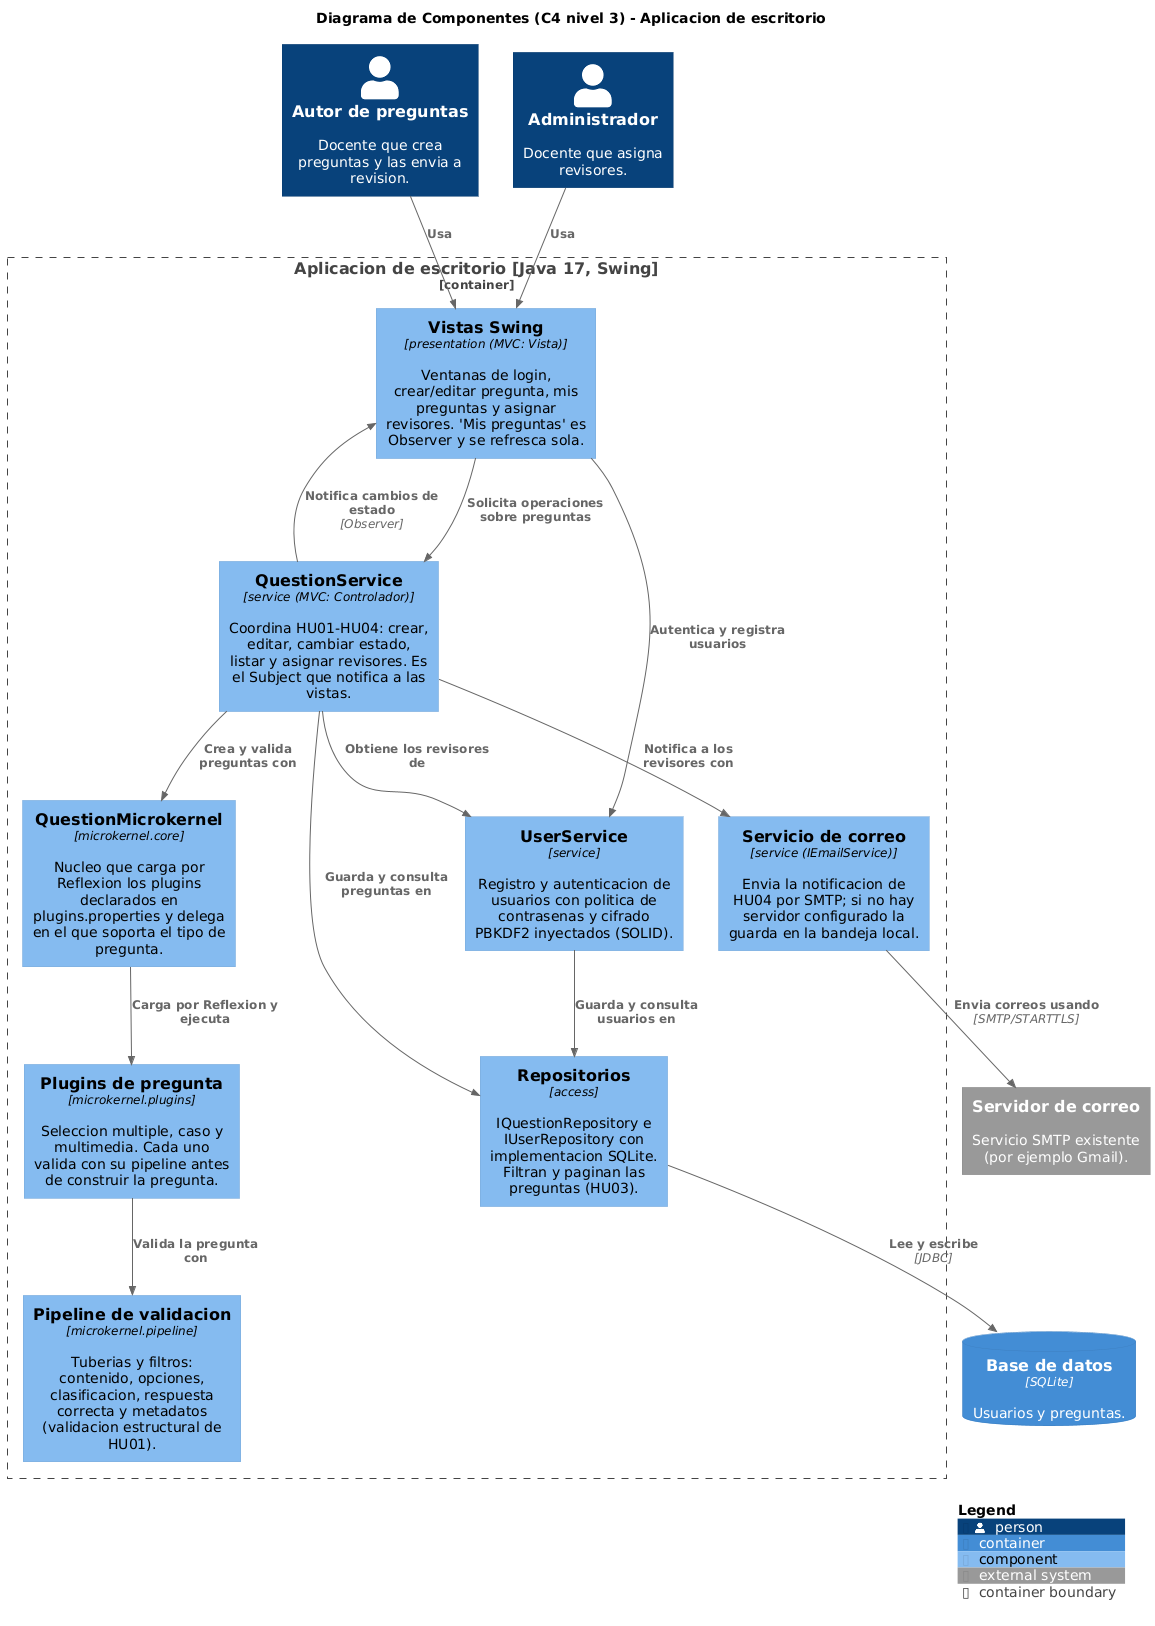

The diagram above was rendered by PlantUML. Its source (embedded in the PNG):
@startuml c4-componentes
!include /tmp/claude-0/-home-claude/7677e42f-18b4-5b57-a16f-613e6b074a1f/scratchpad/puml/c4/C4_Component.puml
LAYOUT_TOP_DOWN()
title Diagrama de Componentes (C4 nivel 3) - Aplicacion de escritorio

Person(autor, "Autor de preguntas", "Docente que crea preguntas y las envia a revision.")
Person(admin, "Administrador", "Docente que asigna revisores.")

Container_Boundary(desktop, "Aplicacion de escritorio [Java 17, Swing]") {
  Component(vistas, "Vistas Swing", "presentation (MVC: Vista)", "Ventanas de login, crear/editar pregunta, mis preguntas y asignar revisores. 'Mis preguntas' es Observer y se refresca sola.")
  Component(qservice, "QuestionService", "service (MVC: Controlador)", "Coordina HU01-HU04: crear, editar, cambiar estado, listar y asignar revisores. Es el Subject que notifica a las vistas.")
  Component(uservice, "UserService", "service", "Registro y autenticacion de usuarios con politica de contrasenas y cifrado PBKDF2 inyectados (SOLID).")
  Component(kernel, "QuestionMicrokernel", "microkernel.core", "Nucleo que carga por Reflexion los plugins declarados en plugins.properties y delega en el que soporta el tipo de pregunta.")
  Component(plugins, "Plugins de pregunta", "microkernel.plugins", "Seleccion multiple, caso y multimedia. Cada uno valida con su pipeline antes de construir la pregunta.")
  Component(pipeline, "Pipeline de validacion", "microkernel.pipeline", "Tuberias y filtros: contenido, opciones, clasificacion, respuesta correcta y metadatos (validacion estructural de HU01).")
  Component(repos, "Repositorios", "access", "IQuestionRepository e IUserRepository con implementacion SQLite. Filtran y paginan las preguntas (HU03).")
  Component(email, "Servicio de correo", "service (IEmailService)", "Envia la notificacion de HU04 por SMTP; si no hay servidor configurado la guarda en la bandeja local.")
}

ContainerDb(db, "Base de datos", "SQLite", "Usuarios y preguntas.")
System_Ext(correo, "Servidor de correo", "Servicio SMTP existente (por ejemplo Gmail).")

Rel(autor, vistas, "Usa")
Rel(admin, vistas, "Usa")
Rel(vistas, qservice, "Solicita operaciones sobre preguntas")
Rel(vistas, uservice, "Autentica y registra usuarios")
Rel(qservice, vistas, "Notifica cambios de estado", "Observer")
Rel(qservice, kernel, "Crea y valida preguntas con")
Rel(kernel, plugins, "Carga por Reflexion y ejecuta")
Rel(plugins, pipeline, "Valida la pregunta con")
Rel(qservice, repos, "Guarda y consulta preguntas en")
Rel(uservice, repos, "Guarda y consulta usuarios en")
Rel(qservice, uservice, "Obtiene los revisores de")
Rel(qservice, email, "Notifica a los revisores con")
Rel(repos, db, "Lee y escribe", "JDBC")
Rel(email, correo, "Envia correos usando", "SMTP/STARTTLS")

SHOW_LEGEND()
@enduml